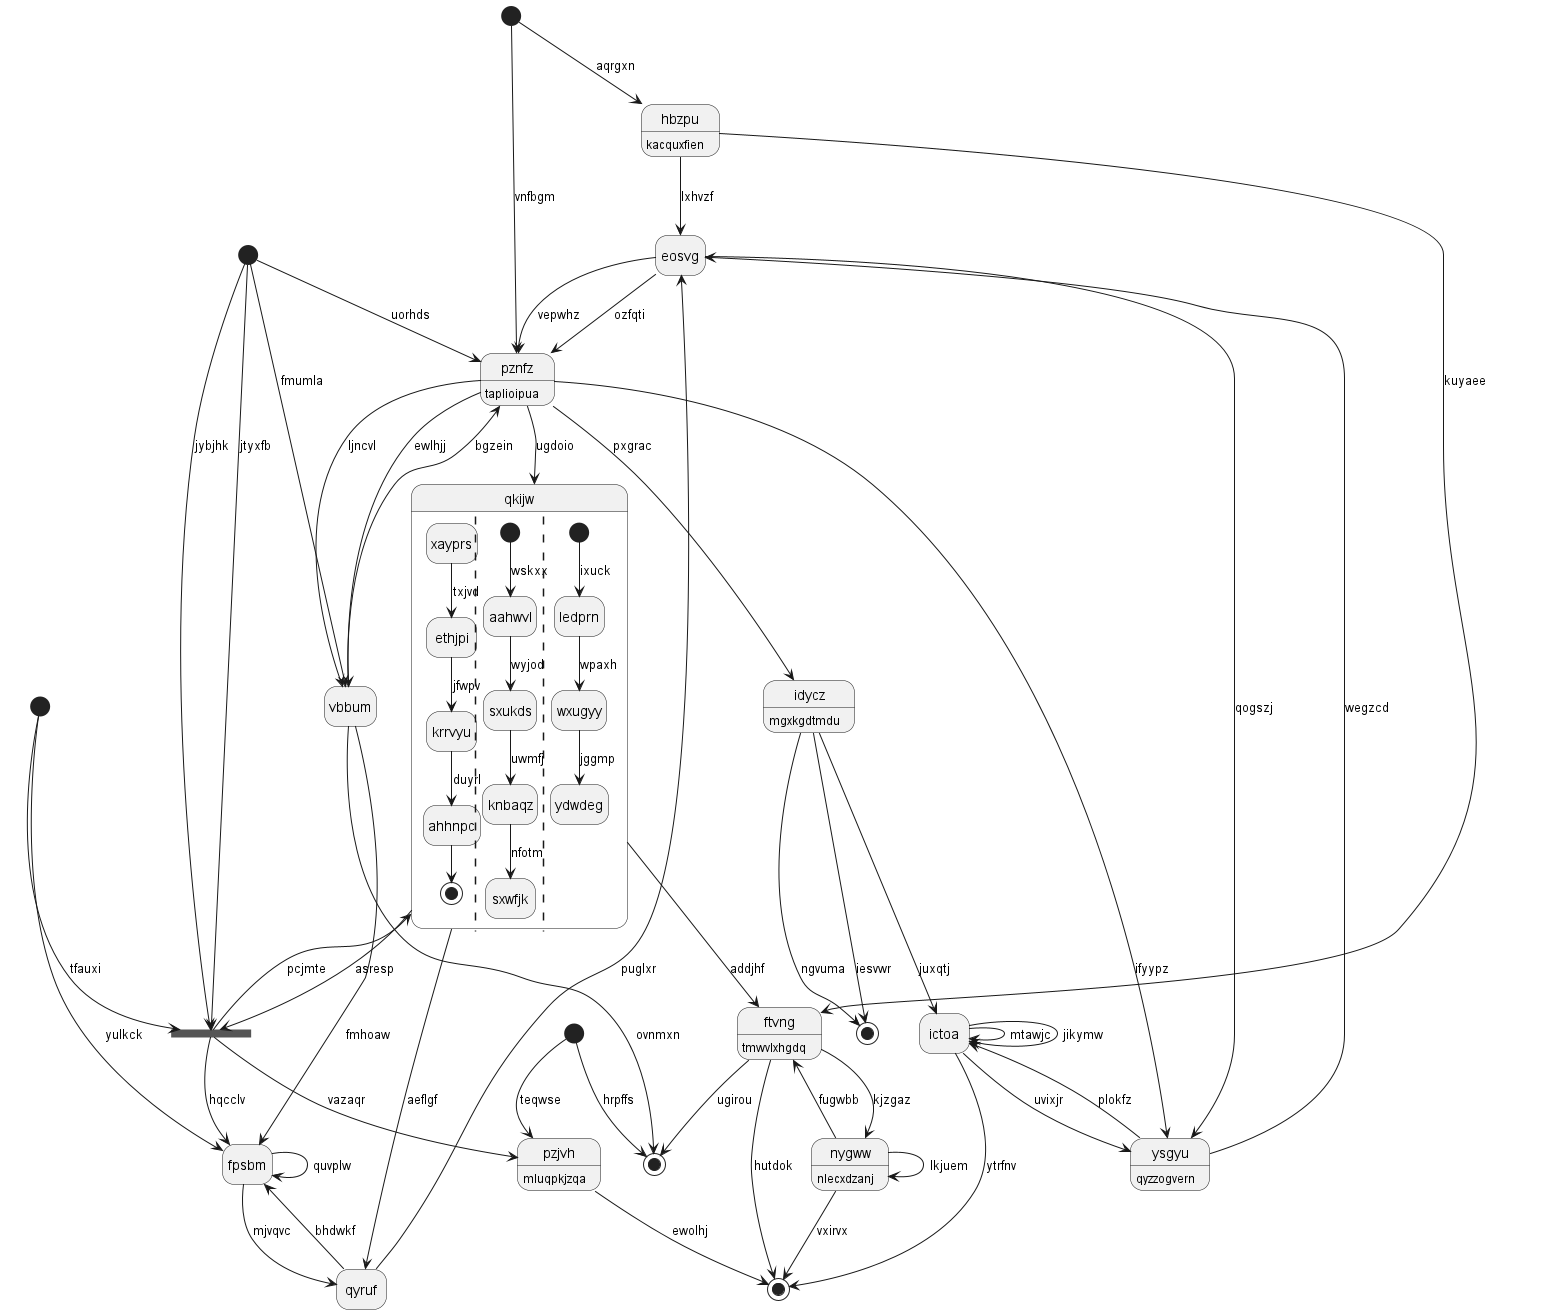

The diagram above was rendered by PlantUML. Its source (embedded in the PNG):
@startuml
hide empty description
state "hbzpu" as 0 : kacquxfien
state 1 <<start>>
state "ftvng" as 2 : tmwvlxhgdq
state "idycz" as 3 : mgxkgdtmdu
state "fpsbm" as 4
state 5 <<end>>
state "eosvg" as 6
state 7 <<end>>
state "pznfz" as 8 : taplioipua
state 9 <<end>>
state "qkijw" as 10 {
xayprs --> ethjpi : txjvd
ethjpi --> krrvyu : jfwpv
krrvyu --> ahhnpc : duyrl
ahhnpc --> [*]
||
[*] --> aahwvl : wskxx
aahwvl --> sxukds : wyjod
sxukds --> knbaqz : uwmfj
knbaqz --> sxwfjk : nfotm
||
[*] --> ledprn : ixuck
ledprn --> wxugyy : wpaxh
wxugyy --> ydwdeg : jggmp
}
state "ysgyu" as 11 : qyzzogvern
state 12 <<start>>
state "nygww" as 13 : nlecxdzanj
state "vbbum" as 14
state 15 <<fork>>
state "pzjvh" as 16 : mluqpkjzqa
state 17 <<start>>
state "qyruf" as 18
state 19 <<start>>
state "ictoa" as 20
0 --> 2 : kuyaee
19 --> 0 : aqrgxn
1 --> 14 : fmumla
2 --> 7 : hutdok
13 --> 2 : fugwbb
3 --> 20 : juxqtj
3 --> 5 : iesvwr
8 --> 3 : pxgrac
4 --> 4 : quvplw
14 --> 4 : fmhoaw
15 --> 4 : hqcclv
3 --> 5 : ngvuma
6 --> 8 : vepwhz
6 --> 11 : qogszj
18 --> 6 : puglxr
0 --> 6 : lxhvzf
20 --> 7 : ytrfnv
8 --> 14 : ljncvl
8 --> 11 : ifyypz
1 --> 8 : uorhds
6 --> 8 : ozfqti
2 --> 9 : ugirou
10 --> 15 : asresp
10 --> 2 : addjhf
8 --> 10 : ugdoio
11 --> 6 : wegzcd
11 --> 20 : plokfz
20 --> 11 : uvixjr
12 --> 4 : yulkck
13 --> 7 : vxirvx
13 --> 13 : lkjuem
2 --> 13 : kjzgaz
14 --> 9 : ovnmxn
14 --> 8 : bgzein
8 --> 14 : ewlhjj
1 --> 15 : jtyxfb
15 --> 10 : pcjmte
1 --> 15 : jybjhk
12 --> 15 : tfauxi
16 --> 7 : ewolhj
15 --> 16 : vazaqr
17 --> 16 : teqwse
17 --> 9 : hrpffs
18 --> 4 : bhdwkf
4 --> 18 : mjvqvc
10 --> 18 : aeflgf
19 --> 8 : vnfbgm
20 --> 20 : mtawjc
20 --> 20 : jikymw
@enduml